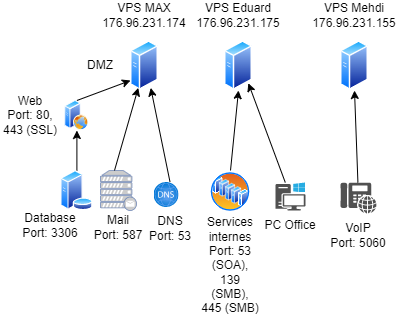

The diagram above was exported from draw.io. Its source (the exported page's mxGraphModel, read from the mxfile embedded in the PNG):
<mxGraphModel dx="1478" dy="387" grid="1" gridSize="10" guides="1" tooltips="1" connect="1" arrows="1" fold="1" page="1" pageScale="1" pageWidth="827" pageHeight="1169" math="0" shadow="0">
  <root>
    <mxCell id="0" />
    <mxCell id="1" parent="0" />
    <mxCell id="Ji0gEoo23h7WpbcQJSRl-1" value="" style="aspect=fixed;perimeter=ellipsePerimeter;html=1;align=center;shadow=0;dashed=0;spacingTop=3;image;image=img/lib/active_directory/generic_server.svg;" vertex="1" parent="1">
      <mxGeometry x="120" y="160" width="28.000000000000004" height="50" as="geometry" />
    </mxCell>
    <mxCell id="Ji0gEoo23h7WpbcQJSRl-3" value="" style="aspect=fixed;perimeter=ellipsePerimeter;html=1;align=center;shadow=0;dashed=0;spacingTop=3;image;image=img/lib/active_directory/generic_server.svg;" vertex="1" parent="1">
      <mxGeometry x="214" y="160" width="28.000000000000004" height="50" as="geometry" />
    </mxCell>
    <mxCell id="Ji0gEoo23h7WpbcQJSRl-4" value="" style="aspect=fixed;perimeter=ellipsePerimeter;html=1;align=center;shadow=0;dashed=0;spacingTop=3;image;image=img/lib/active_directory/generic_server.svg;" vertex="1" parent="1">
      <mxGeometry x="330" y="160" width="28.000000000000004" height="50" as="geometry" />
    </mxCell>
    <mxCell id="Ji0gEoo23h7WpbcQJSRl-6" value="VPS MAX&lt;br&gt;176.96.231.174" style="text;html=1;strokeColor=none;fillColor=none;align=center;verticalAlign=middle;whiteSpace=wrap;rounded=0;" vertex="1" parent="1">
      <mxGeometry x="104" y="120" width="60" height="30" as="geometry" />
    </mxCell>
    <mxCell id="Ji0gEoo23h7WpbcQJSRl-7" value="VPS Eduard&lt;br&gt;176.96.231.175" style="text;html=1;strokeColor=none;fillColor=none;align=center;verticalAlign=middle;whiteSpace=wrap;rounded=0;" vertex="1" parent="1">
      <mxGeometry x="190" y="120" width="76" height="30" as="geometry" />
    </mxCell>
    <mxCell id="Ji0gEoo23h7WpbcQJSRl-8" value="VPS Mehdi&lt;br&gt;176.96.231.155" style="text;html=1;strokeColor=none;fillColor=none;align=center;verticalAlign=middle;whiteSpace=wrap;rounded=0;" vertex="1" parent="1">
      <mxGeometry x="306" y="120" width="76" height="30" as="geometry" />
    </mxCell>
    <mxCell id="Ji0gEoo23h7WpbcQJSRl-11" value="" style="edgeStyle=orthogonalEdgeStyle;rounded=0;orthogonalLoop=1;jettySize=auto;html=1;" edge="1" parent="1" source="Ji0gEoo23h7WpbcQJSRl-9" target="Ji0gEoo23h7WpbcQJSRl-10">
      <mxGeometry relative="1" as="geometry" />
    </mxCell>
    <mxCell id="Ji0gEoo23h7WpbcQJSRl-9" value="" style="aspect=fixed;perimeter=ellipsePerimeter;html=1;align=center;shadow=0;dashed=0;spacingTop=3;image;image=img/lib/active_directory/database_server.svg;" vertex="1" parent="1">
      <mxGeometry x="49.99999999999999" y="290" width="32.8" height="40" as="geometry" />
    </mxCell>
    <mxCell id="Ji0gEoo23h7WpbcQJSRl-10" value="" style="aspect=fixed;perimeter=ellipsePerimeter;html=1;align=center;shadow=0;dashed=0;spacingTop=3;image;image=img/lib/active_directory/web_server.svg;" vertex="1" parent="1">
      <mxGeometry x="54.4" y="220" width="24" height="30" as="geometry" />
    </mxCell>
    <mxCell id="Ji0gEoo23h7WpbcQJSRl-14" value="Web&lt;br&gt;Port: 80, 443 (SSL)" style="text;html=1;strokeColor=none;fillColor=none;align=center;verticalAlign=middle;whiteSpace=wrap;rounded=0;" vertex="1" parent="1">
      <mxGeometry x="-9.999999999999996" y="220" width="60" height="30" as="geometry" />
    </mxCell>
    <mxCell id="Ji0gEoo23h7WpbcQJSRl-16" value="Database&lt;br&gt;Port: 3306" style="text;html=1;strokeColor=none;fillColor=none;align=center;verticalAlign=middle;whiteSpace=wrap;rounded=0;" vertex="1" parent="1">
      <mxGeometry x="10.000000000000007" y="330" width="60" height="30" as="geometry" />
    </mxCell>
    <mxCell id="Ji0gEoo23h7WpbcQJSRl-17" value="" style="fontColor=#0066CC;verticalAlign=top;verticalLabelPosition=bottom;labelPosition=center;align=center;html=1;outlineConnect=0;fillColor=#CCCCCC;strokeColor=#6881B3;gradientColor=none;gradientDirection=north;strokeWidth=2;shape=mxgraph.networks.mail_server;" vertex="1" parent="1">
      <mxGeometry x="90" y="290" width="36" height="40" as="geometry" />
    </mxCell>
    <mxCell id="Ji0gEoo23h7WpbcQJSRl-18" value="DMZ" style="text;html=1;strokeColor=none;fillColor=none;align=center;verticalAlign=middle;whiteSpace=wrap;rounded=0;" vertex="1" parent="1">
      <mxGeometry x="60.00000000000001" y="170" width="60" height="30" as="geometry" />
    </mxCell>
    <mxCell id="Ji0gEoo23h7WpbcQJSRl-20" value="" style="sketch=0;pointerEvents=1;shadow=0;dashed=0;html=1;strokeColor=none;fillColor=#505050;labelPosition=center;verticalLabelPosition=bottom;verticalAlign=top;outlineConnect=0;align=center;shape=mxgraph.office.devices.phone_voip;" vertex="1" parent="1">
      <mxGeometry x="330" y="302" width="36" height="31" as="geometry" />
    </mxCell>
    <mxCell id="Ji0gEoo23h7WpbcQJSRl-21" value="" style="aspect=fixed;html=1;points=[];align=center;image;fontSize=12;image=img/lib/azure2/networking/DNS_Zones.svg;" vertex="1" parent="1">
      <mxGeometry x="143.5" y="302" width="25" height="25" as="geometry" />
    </mxCell>
    <mxCell id="Ji0gEoo23h7WpbcQJSRl-24" value="" style="endArrow=classic;html=1;rounded=0;entryX=0.25;entryY=1;entryDx=0;entryDy=0;" edge="1" parent="1" target="Ji0gEoo23h7WpbcQJSRl-1">
      <mxGeometry width="50" height="50" relative="1" as="geometry">
        <mxPoint x="104" y="290" as="sourcePoint" />
        <mxPoint x="154" y="240" as="targetPoint" />
      </mxGeometry>
    </mxCell>
    <mxCell id="Ji0gEoo23h7WpbcQJSRl-25" value="" style="endArrow=classic;html=1;rounded=0;exitX=0.5;exitY=0;exitDx=0;exitDy=0;" edge="1" parent="1" source="Ji0gEoo23h7WpbcQJSRl-10">
      <mxGeometry width="50" height="50" relative="1" as="geometry">
        <mxPoint x="70" y="250" as="sourcePoint" />
        <mxPoint x="120" y="200" as="targetPoint" />
      </mxGeometry>
    </mxCell>
    <mxCell id="Ji0gEoo23h7WpbcQJSRl-27" value="" style="endArrow=classic;html=1;rounded=0;exitX=0.639;exitY=-0.026;exitDx=0;exitDy=0;exitPerimeter=0;entryX=0.75;entryY=1;entryDx=0;entryDy=0;" edge="1" parent="1" source="Ji0gEoo23h7WpbcQJSRl-21" target="Ji0gEoo23h7WpbcQJSRl-1">
      <mxGeometry width="50" height="50" relative="1" as="geometry">
        <mxPoint x="170" y="300" as="sourcePoint" />
        <mxPoint x="220" y="250" as="targetPoint" />
      </mxGeometry>
    </mxCell>
    <mxCell id="Ji0gEoo23h7WpbcQJSRl-28" value="Mail&lt;br&gt;Port: 587" style="text;html=1;strokeColor=none;fillColor=none;align=center;verticalAlign=middle;whiteSpace=wrap;rounded=0;" vertex="1" parent="1">
      <mxGeometry x="78" y="331.5" width="60" height="30" as="geometry" />
    </mxCell>
    <mxCell id="Ji0gEoo23h7WpbcQJSRl-29" value="VoIP&lt;br&gt;Port: 5060" style="text;html=1;strokeColor=none;fillColor=none;align=center;verticalAlign=middle;whiteSpace=wrap;rounded=0;" vertex="1" parent="1">
      <mxGeometry x="318" y="340" width="60" height="30" as="geometry" />
    </mxCell>
    <mxCell id="Ji0gEoo23h7WpbcQJSRl-30" value="DNS&lt;br&gt;Port: 53" style="text;html=1;strokeColor=none;fillColor=none;align=center;verticalAlign=middle;whiteSpace=wrap;rounded=0;" vertex="1" parent="1">
      <mxGeometry x="130" y="333" width="60" height="30" as="geometry" />
    </mxCell>
    <mxCell id="Ji0gEoo23h7WpbcQJSRl-31" value="" style="aspect=fixed;perimeter=ellipsePerimeter;html=1;align=center;shadow=0;dashed=0;spacingTop=3;image;image=img/lib/active_directory/server_farm.svg;" vertex="1" parent="1">
      <mxGeometry x="200" y="291.5" width="40" height="40" as="geometry" />
    </mxCell>
    <mxCell id="Ji0gEoo23h7WpbcQJSRl-32" value="" style="endArrow=classic;html=1;rounded=0;entryX=0.5;entryY=1;entryDx=0;entryDy=0;" edge="1" parent="1" target="Ji0gEoo23h7WpbcQJSRl-3">
      <mxGeometry width="50" height="50" relative="1" as="geometry">
        <mxPoint x="220" y="290" as="sourcePoint" />
        <mxPoint x="284" y="230" as="targetPoint" />
      </mxGeometry>
    </mxCell>
    <mxCell id="Ji0gEoo23h7WpbcQJSRl-33" value="" style="sketch=0;pointerEvents=1;shadow=0;dashed=0;html=1;strokeColor=none;fillColor=#505050;labelPosition=center;verticalLabelPosition=bottom;verticalAlign=top;outlineConnect=0;align=center;shape=mxgraph.office.devices.workstation_pc;" vertex="1" parent="1">
      <mxGeometry x="265" y="302" width="30" height="28" as="geometry" />
    </mxCell>
    <mxCell id="Ji0gEoo23h7WpbcQJSRl-34" value="" style="endArrow=classic;html=1;rounded=0;entryX=1;entryY=1;entryDx=0;entryDy=0;" edge="1" parent="1" source="Ji0gEoo23h7WpbcQJSRl-33" target="Ji0gEoo23h7WpbcQJSRl-3">
      <mxGeometry width="50" height="50" relative="1" as="geometry">
        <mxPoint x="240" y="270" as="sourcePoint" />
        <mxPoint x="290" y="220" as="targetPoint" />
      </mxGeometry>
    </mxCell>
    <mxCell id="Ji0gEoo23h7WpbcQJSRl-35" value="PC Office" style="text;html=1;strokeColor=none;fillColor=none;align=center;verticalAlign=middle;whiteSpace=wrap;rounded=0;" vertex="1" parent="1">
      <mxGeometry x="250" y="330" width="60" height="30" as="geometry" />
    </mxCell>
    <mxCell id="Ji0gEoo23h7WpbcQJSRl-36" value="Services internes&lt;br&gt;Port: 53 (SOA), 139 (SMB), 445 (SMB)" style="text;html=1;strokeColor=none;fillColor=none;align=center;verticalAlign=middle;whiteSpace=wrap;rounded=0;" vertex="1" parent="1">
      <mxGeometry x="190" y="370" width="60" height="30" as="geometry" />
    </mxCell>
    <mxCell id="Ji0gEoo23h7WpbcQJSRl-37" value="" style="endArrow=classic;html=1;rounded=0;entryX=0.5;entryY=1;entryDx=0;entryDy=0;" edge="1" parent="1" source="Ji0gEoo23h7WpbcQJSRl-20" target="Ji0gEoo23h7WpbcQJSRl-4">
      <mxGeometry width="50" height="50" relative="1" as="geometry">
        <mxPoint x="240" y="260" as="sourcePoint" />
        <mxPoint x="290" y="210" as="targetPoint" />
      </mxGeometry>
    </mxCell>
  </root>
</mxGraphModel>